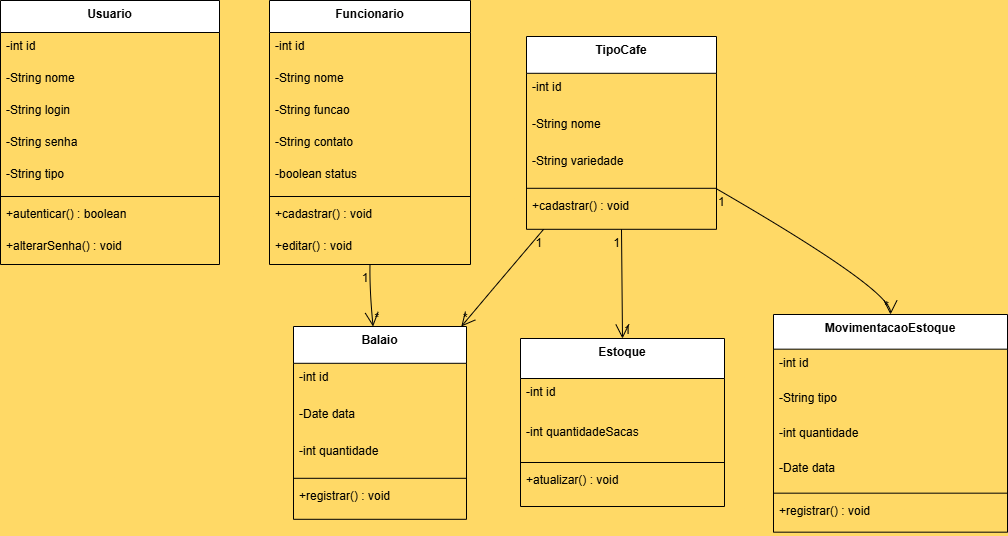

The diagram above was exported from draw.io. Its source (the exported page's mxGraphModel, read from the mxfile embedded in the PNG):
<mxGraphModel dx="1413" dy="866" grid="0" gridSize="10" guides="1" tooltips="1" connect="1" arrows="1" fold="1" page="1" pageScale="1" pageWidth="827" pageHeight="1169" background="#FFD966" math="0" shadow="0">
  <root>
    <mxCell id="0" />
    <mxCell id="1" parent="0" />
    <mxCell id="r5QavUGQ9amP_sHD0Atc-5" parent="1" style="swimlane;fontStyle=1;align=center;verticalAlign=top;childLayout=stackLayout;horizontal=1;startSize=32;horizontalStack=0;resizeParent=1;resizeParentMax=0;resizeLast=0;collapsible=0;marginBottom=0;" value="Usuario" vertex="1">
      <mxGeometry height="264" width="219" x="20" y="310" as="geometry" />
    </mxCell>
    <mxCell id="r5QavUGQ9amP_sHD0Atc-6" parent="r5QavUGQ9amP_sHD0Atc-5" style="text;strokeColor=none;fillColor=none;align=left;verticalAlign=top;spacingLeft=4;spacingRight=4;overflow=hidden;rotatable=0;points=[[0,0.5],[1,0.5]];portConstraint=eastwest;" value="-int id" vertex="1">
      <mxGeometry height="32" width="219" y="32" as="geometry" />
    </mxCell>
    <mxCell id="r5QavUGQ9amP_sHD0Atc-7" parent="r5QavUGQ9amP_sHD0Atc-5" style="text;strokeColor=none;fillColor=none;align=left;verticalAlign=top;spacingLeft=4;spacingRight=4;overflow=hidden;rotatable=0;points=[[0,0.5],[1,0.5]];portConstraint=eastwest;" value="-String nome" vertex="1">
      <mxGeometry height="32" width="219" y="64" as="geometry" />
    </mxCell>
    <mxCell id="r5QavUGQ9amP_sHD0Atc-8" parent="r5QavUGQ9amP_sHD0Atc-5" style="text;strokeColor=none;fillColor=none;align=left;verticalAlign=top;spacingLeft=4;spacingRight=4;overflow=hidden;rotatable=0;points=[[0,0.5],[1,0.5]];portConstraint=eastwest;" value="-String login" vertex="1">
      <mxGeometry height="32" width="219" y="96" as="geometry" />
    </mxCell>
    <mxCell id="r5QavUGQ9amP_sHD0Atc-9" parent="r5QavUGQ9amP_sHD0Atc-5" style="text;strokeColor=none;fillColor=none;align=left;verticalAlign=top;spacingLeft=4;spacingRight=4;overflow=hidden;rotatable=0;points=[[0,0.5],[1,0.5]];portConstraint=eastwest;" value="-String senha" vertex="1">
      <mxGeometry height="32" width="219" y="128" as="geometry" />
    </mxCell>
    <mxCell id="r5QavUGQ9amP_sHD0Atc-10" parent="r5QavUGQ9amP_sHD0Atc-5" style="text;strokeColor=none;fillColor=none;align=left;verticalAlign=top;spacingLeft=4;spacingRight=4;overflow=hidden;rotatable=0;points=[[0,0.5],[1,0.5]];portConstraint=eastwest;" value="-String tipo" vertex="1">
      <mxGeometry height="32" width="219" y="160" as="geometry" />
    </mxCell>
    <mxCell id="r5QavUGQ9amP_sHD0Atc-11" parent="r5QavUGQ9amP_sHD0Atc-5" style="line;strokeWidth=1;fillColor=none;align=left;verticalAlign=middle;spacingTop=-1;spacingLeft=3;spacingRight=3;rotatable=0;labelPosition=right;points=[];portConstraint=eastwest;strokeColor=inherit;" vertex="1">
      <mxGeometry height="8" width="219" y="192" as="geometry" />
    </mxCell>
    <mxCell id="r5QavUGQ9amP_sHD0Atc-12" parent="r5QavUGQ9amP_sHD0Atc-5" style="text;strokeColor=none;fillColor=none;align=left;verticalAlign=top;spacingLeft=4;spacingRight=4;overflow=hidden;rotatable=0;points=[[0,0.5],[1,0.5]];portConstraint=eastwest;" value="+autenticar() : boolean" vertex="1">
      <mxGeometry height="32" width="219" y="200" as="geometry" />
    </mxCell>
    <mxCell id="r5QavUGQ9amP_sHD0Atc-13" parent="r5QavUGQ9amP_sHD0Atc-5" style="text;strokeColor=none;fillColor=none;align=left;verticalAlign=top;spacingLeft=4;spacingRight=4;overflow=hidden;rotatable=0;points=[[0,0.5],[1,0.5]];portConstraint=eastwest;" value="+alterarSenha() : void" vertex="1">
      <mxGeometry height="32" width="219" y="232" as="geometry" />
    </mxCell>
    <mxCell id="r5QavUGQ9amP_sHD0Atc-14" parent="1" style="swimlane;fontStyle=1;align=center;verticalAlign=top;childLayout=stackLayout;horizontal=1;startSize=32;horizontalStack=0;resizeParent=1;resizeParentMax=0;resizeLast=0;collapsible=0;marginBottom=0;" value="Funcionario" vertex="1">
      <mxGeometry height="264" width="201" x="289" y="310" as="geometry" />
    </mxCell>
    <mxCell id="r5QavUGQ9amP_sHD0Atc-15" parent="r5QavUGQ9amP_sHD0Atc-14" style="text;strokeColor=none;fillColor=none;align=left;verticalAlign=top;spacingLeft=4;spacingRight=4;overflow=hidden;rotatable=0;points=[[0,0.5],[1,0.5]];portConstraint=eastwest;" value="-int id" vertex="1">
      <mxGeometry height="32" width="201" y="32" as="geometry" />
    </mxCell>
    <mxCell id="r5QavUGQ9amP_sHD0Atc-16" parent="r5QavUGQ9amP_sHD0Atc-14" style="text;strokeColor=none;fillColor=none;align=left;verticalAlign=top;spacingLeft=4;spacingRight=4;overflow=hidden;rotatable=0;points=[[0,0.5],[1,0.5]];portConstraint=eastwest;" value="-String nome" vertex="1">
      <mxGeometry height="32" width="201" y="64" as="geometry" />
    </mxCell>
    <mxCell id="r5QavUGQ9amP_sHD0Atc-17" parent="r5QavUGQ9amP_sHD0Atc-14" style="text;strokeColor=none;fillColor=none;align=left;verticalAlign=top;spacingLeft=4;spacingRight=4;overflow=hidden;rotatable=0;points=[[0,0.5],[1,0.5]];portConstraint=eastwest;" value="-String funcao" vertex="1">
      <mxGeometry height="32" width="201" y="96" as="geometry" />
    </mxCell>
    <mxCell id="r5QavUGQ9amP_sHD0Atc-18" parent="r5QavUGQ9amP_sHD0Atc-14" style="text;strokeColor=none;fillColor=none;align=left;verticalAlign=top;spacingLeft=4;spacingRight=4;overflow=hidden;rotatable=0;points=[[0,0.5],[1,0.5]];portConstraint=eastwest;" value="-String contato" vertex="1">
      <mxGeometry height="32" width="201" y="128" as="geometry" />
    </mxCell>
    <mxCell id="r5QavUGQ9amP_sHD0Atc-19" parent="r5QavUGQ9amP_sHD0Atc-14" style="text;strokeColor=none;fillColor=none;align=left;verticalAlign=top;spacingLeft=4;spacingRight=4;overflow=hidden;rotatable=0;points=[[0,0.5],[1,0.5]];portConstraint=eastwest;" value="-boolean status" vertex="1">
      <mxGeometry height="32" width="201" y="160" as="geometry" />
    </mxCell>
    <mxCell id="r5QavUGQ9amP_sHD0Atc-20" parent="r5QavUGQ9amP_sHD0Atc-14" style="line;strokeWidth=1;fillColor=none;align=left;verticalAlign=middle;spacingTop=-1;spacingLeft=3;spacingRight=3;rotatable=0;labelPosition=right;points=[];portConstraint=eastwest;strokeColor=inherit;" vertex="1">
      <mxGeometry height="8" width="201" y="192" as="geometry" />
    </mxCell>
    <mxCell id="r5QavUGQ9amP_sHD0Atc-21" parent="r5QavUGQ9amP_sHD0Atc-14" style="text;strokeColor=none;fillColor=none;align=left;verticalAlign=top;spacingLeft=4;spacingRight=4;overflow=hidden;rotatable=0;points=[[0,0.5],[1,0.5]];portConstraint=eastwest;" value="+cadastrar() : void" vertex="1">
      <mxGeometry height="32" width="201" y="200" as="geometry" />
    </mxCell>
    <mxCell id="r5QavUGQ9amP_sHD0Atc-22" parent="r5QavUGQ9amP_sHD0Atc-14" style="text;strokeColor=none;fillColor=none;align=left;verticalAlign=top;spacingLeft=4;spacingRight=4;overflow=hidden;rotatable=0;points=[[0,0.5],[1,0.5]];portConstraint=eastwest;" value="+editar() : void" vertex="1">
      <mxGeometry height="32" width="201" y="232" as="geometry" />
    </mxCell>
    <mxCell id="r5QavUGQ9amP_sHD0Atc-23" parent="1" style="swimlane;fontStyle=1;align=center;verticalAlign=top;childLayout=stackLayout;horizontal=1;startSize=36.8;horizontalStack=0;resizeParent=1;resizeParentMax=0;resizeLast=0;collapsible=0;marginBottom=0;" value="TipoCafe" vertex="1">
      <mxGeometry height="192.8" width="190" x="546" y="346" as="geometry" />
    </mxCell>
    <mxCell id="r5QavUGQ9amP_sHD0Atc-24" parent="r5QavUGQ9amP_sHD0Atc-23" style="text;strokeColor=none;fillColor=none;align=left;verticalAlign=top;spacingLeft=4;spacingRight=4;overflow=hidden;rotatable=0;points=[[0,0.5],[1,0.5]];portConstraint=eastwest;" value="-int id" vertex="1">
      <mxGeometry height="37" width="190" y="36.8" as="geometry" />
    </mxCell>
    <mxCell id="r5QavUGQ9amP_sHD0Atc-25" parent="r5QavUGQ9amP_sHD0Atc-23" style="text;strokeColor=none;fillColor=none;align=left;verticalAlign=top;spacingLeft=4;spacingRight=4;overflow=hidden;rotatable=0;points=[[0,0.5],[1,0.5]];portConstraint=eastwest;" value="-String nome" vertex="1">
      <mxGeometry height="37" width="190" y="73.8" as="geometry" />
    </mxCell>
    <mxCell id="r5QavUGQ9amP_sHD0Atc-26" parent="r5QavUGQ9amP_sHD0Atc-23" style="text;strokeColor=none;fillColor=none;align=left;verticalAlign=top;spacingLeft=4;spacingRight=4;overflow=hidden;rotatable=0;points=[[0,0.5],[1,0.5]];portConstraint=eastwest;" value="-String variedade" vertex="1">
      <mxGeometry height="37" width="190" y="110.8" as="geometry" />
    </mxCell>
    <mxCell id="r5QavUGQ9amP_sHD0Atc-27" parent="r5QavUGQ9amP_sHD0Atc-23" style="line;strokeWidth=1;fillColor=none;align=left;verticalAlign=middle;spacingTop=-1;spacingLeft=3;spacingRight=3;rotatable=0;labelPosition=right;points=[];portConstraint=eastwest;strokeColor=inherit;" vertex="1">
      <mxGeometry height="8" width="190" y="147.8" as="geometry" />
    </mxCell>
    <mxCell id="r5QavUGQ9amP_sHD0Atc-28" parent="r5QavUGQ9amP_sHD0Atc-23" style="text;strokeColor=none;fillColor=none;align=left;verticalAlign=top;spacingLeft=4;spacingRight=4;overflow=hidden;rotatable=0;points=[[0,0.5],[1,0.5]];portConstraint=eastwest;" value="+cadastrar() : void" vertex="1">
      <mxGeometry height="37" width="190" y="155.8" as="geometry" />
    </mxCell>
    <mxCell id="r5QavUGQ9amP_sHD0Atc-29" parent="1" style="swimlane;fontStyle=1;align=center;verticalAlign=top;childLayout=stackLayout;horizontal=1;startSize=36.8;horizontalStack=0;resizeParent=1;resizeParentMax=0;resizeLast=0;collapsible=0;marginBottom=0;" value="Balaio" vertex="1">
      <mxGeometry height="192.8" width="173" x="313" y="636" as="geometry" />
    </mxCell>
    <mxCell id="r5QavUGQ9amP_sHD0Atc-30" parent="r5QavUGQ9amP_sHD0Atc-29" style="text;strokeColor=none;fillColor=none;align=left;verticalAlign=top;spacingLeft=4;spacingRight=4;overflow=hidden;rotatable=0;points=[[0,0.5],[1,0.5]];portConstraint=eastwest;" value="-int id" vertex="1">
      <mxGeometry height="37" width="173" y="36.8" as="geometry" />
    </mxCell>
    <mxCell id="r5QavUGQ9amP_sHD0Atc-31" parent="r5QavUGQ9amP_sHD0Atc-29" style="text;strokeColor=none;fillColor=none;align=left;verticalAlign=top;spacingLeft=4;spacingRight=4;overflow=hidden;rotatable=0;points=[[0,0.5],[1,0.5]];portConstraint=eastwest;" value="-Date data" vertex="1">
      <mxGeometry height="37" width="173" y="73.8" as="geometry" />
    </mxCell>
    <mxCell id="r5QavUGQ9amP_sHD0Atc-32" parent="r5QavUGQ9amP_sHD0Atc-29" style="text;strokeColor=none;fillColor=none;align=left;verticalAlign=top;spacingLeft=4;spacingRight=4;overflow=hidden;rotatable=0;points=[[0,0.5],[1,0.5]];portConstraint=eastwest;" value="-int quantidade" vertex="1">
      <mxGeometry height="37" width="173" y="110.8" as="geometry" />
    </mxCell>
    <mxCell id="r5QavUGQ9amP_sHD0Atc-33" parent="r5QavUGQ9amP_sHD0Atc-29" style="line;strokeWidth=1;fillColor=none;align=left;verticalAlign=middle;spacingTop=-1;spacingLeft=3;spacingRight=3;rotatable=0;labelPosition=right;points=[];portConstraint=eastwest;strokeColor=inherit;" vertex="1">
      <mxGeometry height="8" width="173" y="147.8" as="geometry" />
    </mxCell>
    <mxCell id="r5QavUGQ9amP_sHD0Atc-34" parent="r5QavUGQ9amP_sHD0Atc-29" style="text;strokeColor=none;fillColor=none;align=left;verticalAlign=top;spacingLeft=4;spacingRight=4;overflow=hidden;rotatable=0;points=[[0,0.5],[1,0.5]];portConstraint=eastwest;" value="+registrar() : void" vertex="1">
      <mxGeometry height="37" width="173" y="155.8" as="geometry" />
    </mxCell>
    <mxCell id="r5QavUGQ9amP_sHD0Atc-35" parent="1" style="swimlane;fontStyle=1;align=center;verticalAlign=top;childLayout=stackLayout;horizontal=1;startSize=40;horizontalStack=0;resizeParent=1;resizeParentMax=0;resizeLast=0;collapsible=0;marginBottom=0;" value="Estoque" vertex="1">
      <mxGeometry height="168" width="204" x="540" y="648" as="geometry" />
    </mxCell>
    <mxCell id="r5QavUGQ9amP_sHD0Atc-36" parent="r5QavUGQ9amP_sHD0Atc-35" style="text;strokeColor=none;fillColor=none;align=left;verticalAlign=top;spacingLeft=4;spacingRight=4;overflow=hidden;rotatable=0;points=[[0,0.5],[1,0.5]];portConstraint=eastwest;" value="-int id" vertex="1">
      <mxGeometry height="40" width="204" y="40" as="geometry" />
    </mxCell>
    <mxCell id="r5QavUGQ9amP_sHD0Atc-37" parent="r5QavUGQ9amP_sHD0Atc-35" style="text;strokeColor=none;fillColor=none;align=left;verticalAlign=top;spacingLeft=4;spacingRight=4;overflow=hidden;rotatable=0;points=[[0,0.5],[1,0.5]];portConstraint=eastwest;" value="-int quantidadeSacas" vertex="1">
      <mxGeometry height="40" width="204" y="80" as="geometry" />
    </mxCell>
    <mxCell id="r5QavUGQ9amP_sHD0Atc-38" parent="r5QavUGQ9amP_sHD0Atc-35" style="line;strokeWidth=1;fillColor=none;align=left;verticalAlign=middle;spacingTop=-1;spacingLeft=3;spacingRight=3;rotatable=0;labelPosition=right;points=[];portConstraint=eastwest;strokeColor=inherit;" vertex="1">
      <mxGeometry height="8" width="204" y="120" as="geometry" />
    </mxCell>
    <mxCell id="r5QavUGQ9amP_sHD0Atc-39" parent="r5QavUGQ9amP_sHD0Atc-35" style="text;strokeColor=none;fillColor=none;align=left;verticalAlign=top;spacingLeft=4;spacingRight=4;overflow=hidden;rotatable=0;points=[[0,0.5],[1,0.5]];portConstraint=eastwest;" value="+atualizar() : void" vertex="1">
      <mxGeometry height="40" width="204" y="128" as="geometry" />
    </mxCell>
    <mxCell id="r5QavUGQ9amP_sHD0Atc-40" parent="1" style="swimlane;fontStyle=1;align=center;verticalAlign=top;childLayout=stackLayout;horizontal=1;startSize=34.666666666666664;horizontalStack=0;resizeParent=1;resizeParentMax=0;resizeLast=0;collapsible=0;marginBottom=0;" value="MovimentacaoEstoque" vertex="1">
      <mxGeometry height="217.66666666666666" width="234" x="793" y="624" as="geometry" />
    </mxCell>
    <mxCell id="r5QavUGQ9amP_sHD0Atc-41" parent="r5QavUGQ9amP_sHD0Atc-40" style="text;strokeColor=none;fillColor=none;align=left;verticalAlign=top;spacingLeft=4;spacingRight=4;overflow=hidden;rotatable=0;points=[[0,0.5],[1,0.5]];portConstraint=eastwest;" value="-int id" vertex="1">
      <mxGeometry height="35" width="234" y="34.666666666666664" as="geometry" />
    </mxCell>
    <mxCell id="r5QavUGQ9amP_sHD0Atc-42" parent="r5QavUGQ9amP_sHD0Atc-40" style="text;strokeColor=none;fillColor=none;align=left;verticalAlign=top;spacingLeft=4;spacingRight=4;overflow=hidden;rotatable=0;points=[[0,0.5],[1,0.5]];portConstraint=eastwest;" value="-String tipo" vertex="1">
      <mxGeometry height="35" width="234" y="69.66666666666666" as="geometry" />
    </mxCell>
    <mxCell id="r5QavUGQ9amP_sHD0Atc-43" parent="r5QavUGQ9amP_sHD0Atc-40" style="text;strokeColor=none;fillColor=none;align=left;verticalAlign=top;spacingLeft=4;spacingRight=4;overflow=hidden;rotatable=0;points=[[0,0.5],[1,0.5]];portConstraint=eastwest;" value="-int quantidade" vertex="1">
      <mxGeometry height="35" width="234" y="104.66666666666666" as="geometry" />
    </mxCell>
    <mxCell id="r5QavUGQ9amP_sHD0Atc-44" parent="r5QavUGQ9amP_sHD0Atc-40" style="text;strokeColor=none;fillColor=none;align=left;verticalAlign=top;spacingLeft=4;spacingRight=4;overflow=hidden;rotatable=0;points=[[0,0.5],[1,0.5]];portConstraint=eastwest;" value="-Date data" vertex="1">
      <mxGeometry height="35" width="234" y="139.66666666666666" as="geometry" />
    </mxCell>
    <mxCell id="r5QavUGQ9amP_sHD0Atc-45" parent="r5QavUGQ9amP_sHD0Atc-40" style="line;strokeWidth=1;fillColor=none;align=left;verticalAlign=middle;spacingTop=-1;spacingLeft=3;spacingRight=3;rotatable=0;labelPosition=right;points=[];portConstraint=eastwest;strokeColor=inherit;" vertex="1">
      <mxGeometry height="8" width="234" y="174.66666666666666" as="geometry" />
    </mxCell>
    <mxCell id="r5QavUGQ9amP_sHD0Atc-46" parent="r5QavUGQ9amP_sHD0Atc-40" style="text;strokeColor=none;fillColor=none;align=left;verticalAlign=top;spacingLeft=4;spacingRight=4;overflow=hidden;rotatable=0;points=[[0,0.5],[1,0.5]];portConstraint=eastwest;" value="+registrar() : void" vertex="1">
      <mxGeometry height="35" width="234" y="182.66666666666666" as="geometry" />
    </mxCell>
    <mxCell id="r5QavUGQ9amP_sHD0Atc-47" edge="1" parent="1" source="r5QavUGQ9amP_sHD0Atc-14" style="curved=1;startArrow=none;endArrow=open;endSize=12;exitX=0.5;exitY=1;entryX=0.46;entryY=0;rounded=0;" target="r5QavUGQ9amP_sHD0Atc-29" value="">
      <mxGeometry relative="1" as="geometry">
        <Array as="points">
          <mxPoint x="389" y="599" />
        </Array>
      </mxGeometry>
    </mxCell>
    <mxCell id="r5QavUGQ9amP_sHD0Atc-48" parent="r5QavUGQ9amP_sHD0Atc-47" style="edgeLabel;resizable=0;labelBackgroundColor=none;fontSize=12;align=right;verticalAlign=top;" value="1" vertex="1">
      <mxGeometry relative="1" x="-1" as="geometry" />
    </mxCell>
    <mxCell id="r5QavUGQ9amP_sHD0Atc-49" parent="r5QavUGQ9amP_sHD0Atc-47" style="edgeLabel;resizable=0;labelBackgroundColor=none;fontSize=12;align=left;verticalAlign=bottom;" value="*" vertex="1">
      <mxGeometry relative="1" x="1" as="geometry" />
    </mxCell>
    <mxCell id="r5QavUGQ9amP_sHD0Atc-50" edge="1" parent="1" source="r5QavUGQ9amP_sHD0Atc-23" style="curved=1;startArrow=none;endArrow=open;endSize=12;exitX=0.09;exitY=1;entryX=0.97;entryY=0;rounded=0;" target="r5QavUGQ9amP_sHD0Atc-29" value="">
      <mxGeometry relative="1" as="geometry">
        <Array as="points">
          <mxPoint x="512" y="599" />
        </Array>
      </mxGeometry>
    </mxCell>
    <mxCell id="r5QavUGQ9amP_sHD0Atc-51" parent="r5QavUGQ9amP_sHD0Atc-50" style="edgeLabel;resizable=0;labelBackgroundColor=none;fontSize=12;align=right;verticalAlign=top;" value="1" vertex="1">
      <mxGeometry relative="1" x="-1" as="geometry" />
    </mxCell>
    <mxCell id="r5QavUGQ9amP_sHD0Atc-52" parent="r5QavUGQ9amP_sHD0Atc-50" style="edgeLabel;resizable=0;labelBackgroundColor=none;fontSize=12;align=left;verticalAlign=bottom;" value="*" vertex="1">
      <mxGeometry relative="1" x="1" as="geometry" />
    </mxCell>
    <mxCell id="r5QavUGQ9amP_sHD0Atc-53" edge="1" parent="1" source="r5QavUGQ9amP_sHD0Atc-23" style="curved=1;startArrow=none;endArrow=open;endSize=12;exitX=0.5;exitY=1;entryX=0.5;entryY=0;rounded=0;" target="r5QavUGQ9amP_sHD0Atc-35" value="">
      <mxGeometry relative="1" as="geometry">
        <Array as="points" />
      </mxGeometry>
    </mxCell>
    <mxCell id="r5QavUGQ9amP_sHD0Atc-54" parent="r5QavUGQ9amP_sHD0Atc-53" style="edgeLabel;resizable=0;labelBackgroundColor=none;fontSize=12;align=right;verticalAlign=top;" value="1" vertex="1">
      <mxGeometry relative="1" x="-1" as="geometry" />
    </mxCell>
    <mxCell id="r5QavUGQ9amP_sHD0Atc-55" parent="r5QavUGQ9amP_sHD0Atc-53" style="edgeLabel;resizable=0;labelBackgroundColor=none;fontSize=12;align=left;verticalAlign=bottom;" value="1" vertex="1">
      <mxGeometry relative="1" x="1" as="geometry" />
    </mxCell>
    <mxCell id="r5QavUGQ9amP_sHD0Atc-56" edge="1" parent="1" source="r5QavUGQ9amP_sHD0Atc-23" style="curved=1;startArrow=none;endArrow=open;endSize=12;exitX=1;exitY=0.79;entryX=0.5;entryY=0;rounded=0;" target="r5QavUGQ9amP_sHD0Atc-40" value="">
      <mxGeometry relative="1" as="geometry">
        <Array as="points">
          <mxPoint x="910" y="599" />
        </Array>
      </mxGeometry>
    </mxCell>
    <mxCell id="r5QavUGQ9amP_sHD0Atc-57" parent="r5QavUGQ9amP_sHD0Atc-56" style="edgeLabel;resizable=0;labelBackgroundColor=none;fontSize=12;align=left;verticalAlign=top;" value="1" vertex="1">
      <mxGeometry relative="1" x="-1" as="geometry" />
    </mxCell>
    <mxCell id="r5QavUGQ9amP_sHD0Atc-58" parent="r5QavUGQ9amP_sHD0Atc-56" style="edgeLabel;resizable=0;labelBackgroundColor=none;fontSize=12;align=right;verticalAlign=bottom;" value="*" vertex="1">
      <mxGeometry relative="1" x="1" as="geometry" />
    </mxCell>
  </root>
</mxGraphModel>